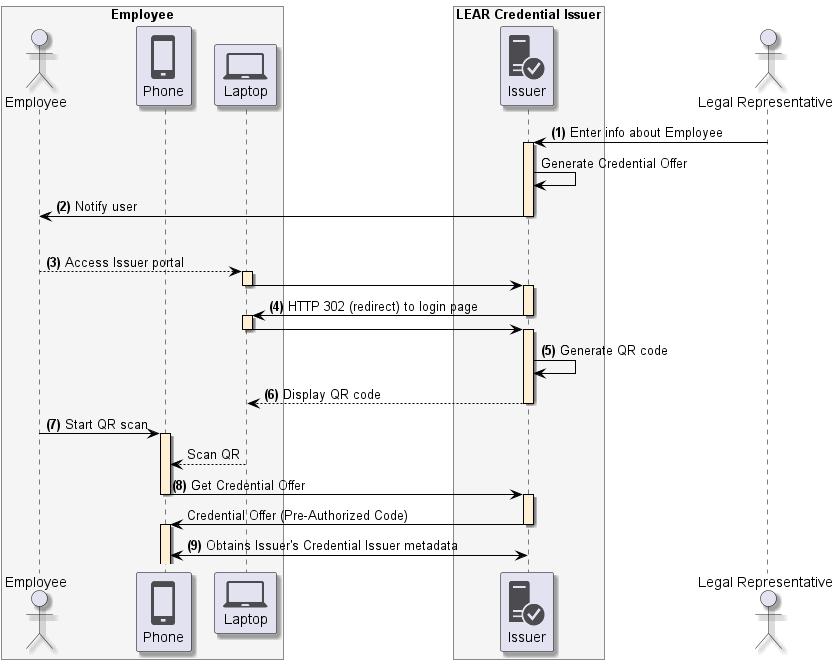

The diagram above was rendered by PlantUML. Its source (embedded in the PNG):
@startuml
skinparam shadowing true
skinparam ParticipantBorderColor black
skinparam arrowcolor black
skinparam SequenceLifeLineBorderColor black
skinparam SequenceLifeLineBackgroundColor PapayaWhip
!include <tupadr3/common>
!include <office/Servers/database_server>
!include <office/Servers/application_server>
!include <office/Concepts/firewall_orange>
!include <office/Clouds/cloud_disaster_red>
!include <office/Devices/cell_phone_generic>
!include <office/Devices/device_laptop>
!include <office/Security/trusted_application_server>
!include <office/Users/user>

box "Employee" #WhiteSmoke
    actor "Employee" as user
    participant "<$cell_phone_generic>\nPhone" as wallet
    participant "<$device_laptop>\nLaptop" as laptop
end box

box "LEAR Credential Issuer" #WhiteSmoke
    participant "<$trusted_application_server>\nIssuer" as issuer
end box

actor "Legal Representative" as representative

representative -> issuer++: **(1)** Enter info about Employee
issuer -> issuer: Generate Credential Offer
issuer -> user--: **(2)** Notify user
|||
user --> laptop++:  **(3)** Access Issuer portal
laptop -> issuer--++:
issuer -> laptop--++: **(4)** HTTP 302 (redirect) to login page
laptop -> issuer--++

issuer -> issuer: **(5)** Generate QR code
issuer --> laptop --: **(6)** Display QR code
user -> wallet ++: **(7)** Start QR scan
laptop --> wallet: Scan QR
wallet -> issuer--++: **(8)** Get Credential Offer
issuer -> wallet--++: Credential Offer (Pre-Authorized Code)
wallet <-> issuer: **(9)** Obtains Issuer's Credential Issuer metadata
@enduml